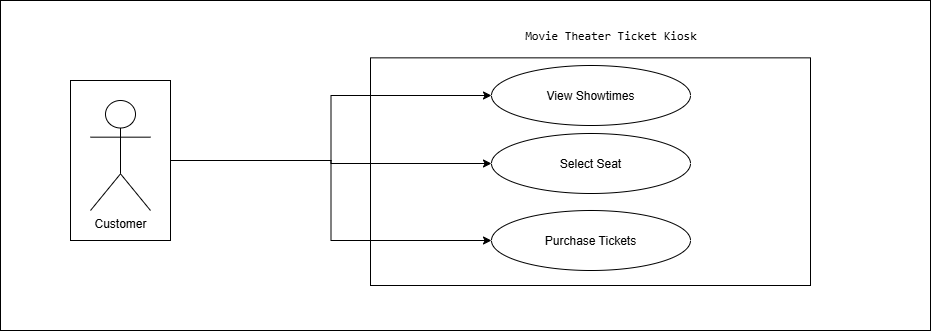

The diagram above was exported from draw.io. Its source (the exported page's mxGraphModel, read from the mxfile embedded in the PNG):
<mxGraphModel dx="2244" dy="784" grid="1" gridSize="10" guides="1" tooltips="1" connect="1" arrows="1" fold="1" page="1" pageScale="1" pageWidth="827" pageHeight="1169" math="0" shadow="0">
  <root>
    <mxCell id="WIyWlLk6GJQsqaUBKTNV-0" />
    <mxCell id="WIyWlLk6GJQsqaUBKTNV-1" parent="WIyWlLk6GJQsqaUBKTNV-0" />
    <mxCell id="FMrOh3e-LaYWXbZFOFWb-17" parent="WIyWlLk6GJQsqaUBKTNV-1" style="rounded=0;whiteSpace=wrap;html=1;" value="" vertex="1">
      <mxGeometry height="330" width="930" x="-170" y="300" as="geometry" />
    </mxCell>
    <mxCell id="FMrOh3e-LaYWXbZFOFWb-3" connectable="0" parent="WIyWlLk6GJQsqaUBKTNV-1" style="group" value="" vertex="1">
      <mxGeometry height="270" width="461" x="200" y="315" as="geometry" />
    </mxCell>
    <object label="" id="FMrOh3e-LaYWXbZFOFWb-1">
      <mxCell parent="FMrOh3e-LaYWXbZFOFWb-3" style="rounded=0;whiteSpace=wrap;html=1;" vertex="1">
        <mxGeometry height="227.65" width="440" y="42.35" as="geometry" />
      </mxCell>
    </object>
    <mxCell id="FMrOh3e-LaYWXbZFOFWb-2" parent="FMrOh3e-LaYWXbZFOFWb-3" style="text;html=1;whiteSpace=wrap;strokeColor=none;fillColor=none;align=center;verticalAlign=middle;rounded=0;" value="&lt;code&gt;Movie Theater Ticket Kiosk&lt;/code&gt;" vertex="1">
      <mxGeometry height="42.352941176470594" width="332.19117647058823" x="74.57352941176471" as="geometry" />
    </mxCell>
    <mxCell id="FMrOh3e-LaYWXbZFOFWb-4" parent="FMrOh3e-LaYWXbZFOFWb-3" style="ellipse;whiteSpace=wrap;html=1;shapeInside=1;" value="View Showtimes&lt;div&gt;&lt;br/&gt;&lt;/div&gt;" vertex="1">
      <mxGeometry height="60" width="199" x="121" y="50" as="geometry" />
    </mxCell>
    <mxCell id="FMrOh3e-LaYWXbZFOFWb-5" parent="FMrOh3e-LaYWXbZFOFWb-3" style="ellipse;whiteSpace=wrap;html=1;shapeInside=1;" value="Select Seat" vertex="1">
      <mxGeometry height="60" width="199" x="121" y="118" as="geometry" />
    </mxCell>
    <mxCell id="FMrOh3e-LaYWXbZFOFWb-6" parent="FMrOh3e-LaYWXbZFOFWb-3" style="ellipse;whiteSpace=wrap;html=1;shapeInside=1;" value="Purchase Tickets" vertex="1">
      <mxGeometry height="60" width="199" x="121" y="195" as="geometry" />
    </mxCell>
    <mxCell id="FMrOh3e-LaYWXbZFOFWb-13" edge="1" parent="WIyWlLk6GJQsqaUBKTNV-1" source="FMrOh3e-LaYWXbZFOFWb-12" style="edgeStyle=orthogonalEdgeStyle;rounded=0;orthogonalLoop=1;jettySize=auto;html=1;exitX=0.5;exitY=0;exitDx=0;exitDy=0;entryX=0;entryY=0.5;entryDx=0;entryDy=0;" target="FMrOh3e-LaYWXbZFOFWb-4">
      <mxGeometry relative="1" as="geometry" />
    </mxCell>
    <mxCell id="FMrOh3e-LaYWXbZFOFWb-14" edge="1" parent="WIyWlLk6GJQsqaUBKTNV-1" source="FMrOh3e-LaYWXbZFOFWb-12" style="edgeStyle=orthogonalEdgeStyle;rounded=0;orthogonalLoop=1;jettySize=auto;html=1;exitX=0.5;exitY=0;exitDx=0;exitDy=0;entryX=0;entryY=0.5;entryDx=0;entryDy=0;" target="FMrOh3e-LaYWXbZFOFWb-5">
      <mxGeometry relative="1" as="geometry" />
    </mxCell>
    <mxCell id="FMrOh3e-LaYWXbZFOFWb-15" edge="1" parent="WIyWlLk6GJQsqaUBKTNV-1" source="FMrOh3e-LaYWXbZFOFWb-12" style="edgeStyle=orthogonalEdgeStyle;rounded=0;orthogonalLoop=1;jettySize=auto;html=1;exitX=0.5;exitY=0;exitDx=0;exitDy=0;entryX=0;entryY=0.5;entryDx=0;entryDy=0;" target="FMrOh3e-LaYWXbZFOFWb-6">
      <mxGeometry relative="1" as="geometry" />
    </mxCell>
    <mxCell id="FMrOh3e-LaYWXbZFOFWb-16" connectable="0" parent="WIyWlLk6GJQsqaUBKTNV-1" style="group" value="" vertex="1">
      <mxGeometry height="110" width="160" x="-130" y="400" as="geometry" />
    </mxCell>
    <mxCell id="FMrOh3e-LaYWXbZFOFWb-12" parent="FMrOh3e-LaYWXbZFOFWb-16" style="whiteSpace=wrap;html=1;rotation=90;" value="" vertex="1">
      <mxGeometry height="100" width="160" y="10" as="geometry" />
    </mxCell>
    <mxCell id="FMrOh3e-LaYWXbZFOFWb-0" parent="FMrOh3e-LaYWXbZFOFWb-16" style="shape=umlActor;verticalLabelPosition=bottom;verticalAlign=top;html=1;outlineConnect=0;" value="Customer" vertex="1">
      <mxGeometry height="110" width="60" x="50" as="geometry" />
    </mxCell>
  </root>
</mxGraphModel>